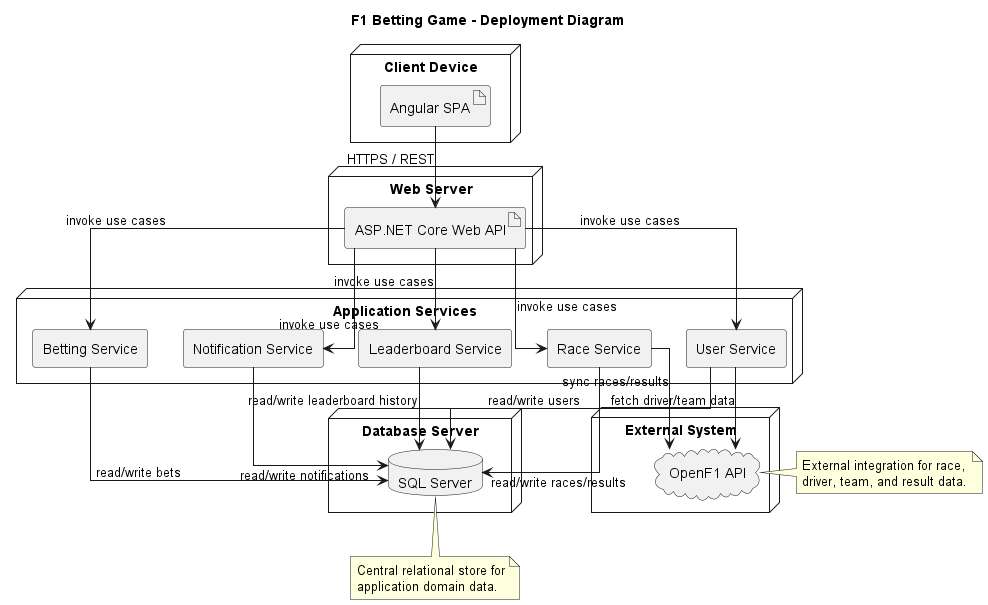

The diagram above was rendered by PlantUML. Its source (embedded in the PNG):
@startuml F1BettingGame_DeploymentDiagram
title F1 Betting Game - Deployment Diagram
skinparam shadowing false
skinparam linetype ortho
skinparam componentStyle rectangle

node "Client Device" as Client {
  artifact "Angular SPA" as SPA
}

node "Web Server" as WebServer {
  artifact "ASP.NET Core Web API" as API
}

node "Application Services" as AppServices {
  component "Betting Service" as BettingService
  component "Race Service" as RaceService
  component "User Service" as UserService
  component "Leaderboard Service" as LeaderboardService
  component "Notification Service" as NotificationService
}

node "Database Server" as DbServer {
  database "SQL Server" as SQLServer
}

node "External System" as ExternalSystem {
  cloud "OpenF1 API" as OpenF1
}

SPA --> API : HTTPS / REST
API --> BettingService : invoke use cases
API --> RaceService : invoke use cases
API --> UserService : invoke use cases
API --> LeaderboardService : invoke use cases
API --> NotificationService : invoke use cases

BettingService --> SQLServer : read/write bets
RaceService --> SQLServer : read/write races/results
UserService --> SQLServer : read/write users
LeaderboardService --> SQLServer : read/write leaderboard history
NotificationService --> SQLServer : read/write notifications

RaceService --> OpenF1 : sync races/results
UserService --> OpenF1 : fetch driver/team data

note right of OpenF1
  External integration for race,
  driver, team, and result data.
end note

note bottom of SQLServer
  Central relational store for
  application domain data.
end note
@enduml